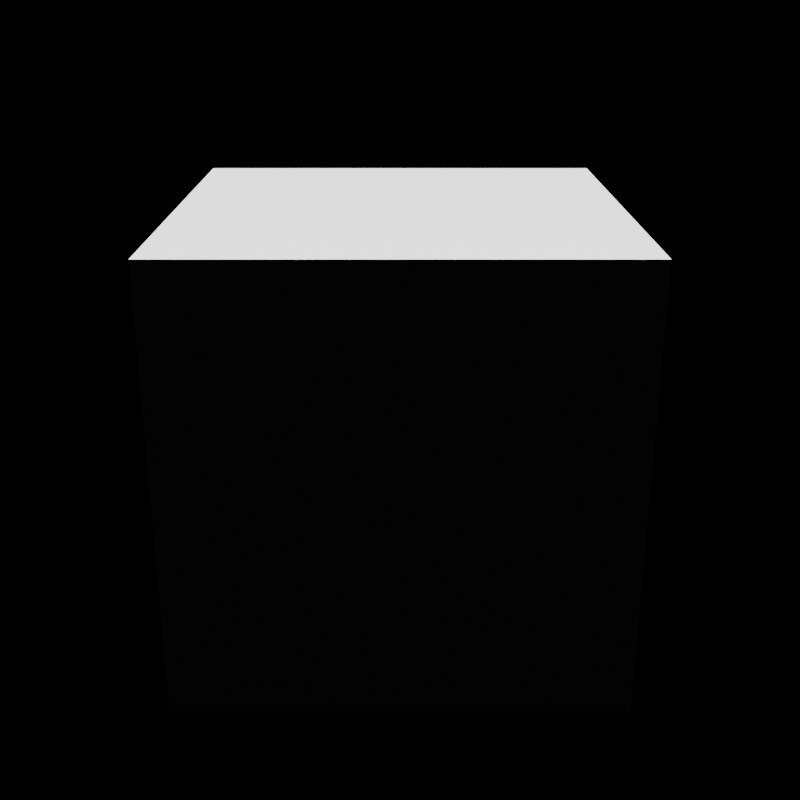 # Source: eevee-basic.blend  (saved by Blender 5.3.31; exported with 4.5.12 LTS)
import bpy
from mathutils import Matrix  # noqa: F401  (used for matrix-valued properties, if any)

bpy.ops.wm.read_factory_settings(use_empty=True)
scene = bpy.context.scene
scene.name = 'Scene'

# ---- materials (node trees are filled in below, after node groups)
mat_cubematerial = bpy.data.materials.new('CubeMaterial')

# ---- material node trees
mat_cubematerial.use_nodes = True; mat_cubematerial.node_tree.nodes.clear()
_N = mat_cubematerial.node_tree.nodes; _L = mat_cubematerial.node_tree.links
n0 = _N.new('ShaderNodeBsdfPrincipled'); n0.name = 'Principled BSDF'; n0.location = (-200, 100)
n0.inputs[10].default_value = 0.005
n1 = _N.new('ShaderNodeOutputMaterial'); n1.name = 'Material Output'; n1.location = (200, 100)
_L.new(n0.outputs[0], n1.inputs[0])
n1.is_active_output = True

# ---- cameras
cam_camera = bpy.data.cameras.new('Camera')

# ---- lights
light_light = bpy.data.lights.new('Light', 'SUN')

# ---- meshes
me_cube = bpy.data.meshes.new('Cube')
me_cube.from_pydata([(-1.0, -1.0, -1.0), (-1.0, -1.0, 1.0), (-1.0, 1.0, -1.0), (-1.0, 1.0, 1.0), (1.0, -1.0, -1.0), (1.0, -1.0, 1.0), (1.0, 1.0, -1.0), (1.0, 1.0, 1.0)], [], [(0, 1, 3, 2), (2, 3, 7, 6), (6, 7, 5, 4), (4, 5, 1, 0), (2, 6, 4, 0), (7, 3, 1, 5)])
me_cube.materials.append(mat_cubematerial)
me_cube.update()

# ---- objects
ob_camera = bpy.data.objects.new('Camera', cam_camera)
ob_light = bpy.data.objects.new('Light', light_light)
ob_cube = bpy.data.objects.new('Cube', me_cube)

# ---- transforms, parenting, visibility, modifiers, constraints
ob_camera.location = (0.0, -5.0, 2.0)
ob_camera.rotation_euler = (1.2, 0.0, 0.0)
ob_light.location = (2.0, 2.0, 5.0)
ob_cube.location = (0.0, 0.0, 0.0)

# ---- collection membership
scene.collection.objects.link(ob_camera)
scene.collection.objects.link(ob_light)
scene.collection.objects.link(ob_cube)

# ---- scene / render settings (as saved in the file)
scene.camera = ob_camera
scene.frame_start = 1; scene.frame_end = 10; scene.frame_set(1)
scene.render.engine = 'BLENDER_EEVEE_NEXT'
scene.render.resolution_x = 32
scene.render.resolution_y = 32
scene.render.bake_bias = 0.0
scene.render.bake_samples = 0
scene.render.compositor_device = 'GPU'
scene.eevee.use_volume_custom_range = False
scene.eevee.fast_gi_thickness_near = 0.1
scene.eevee.fast_gi_thickness_far = 0.0
scene.eevee.ray_tracing_options.screen_trace_thickness = 0.1
bpy.context.view_layer.update()
